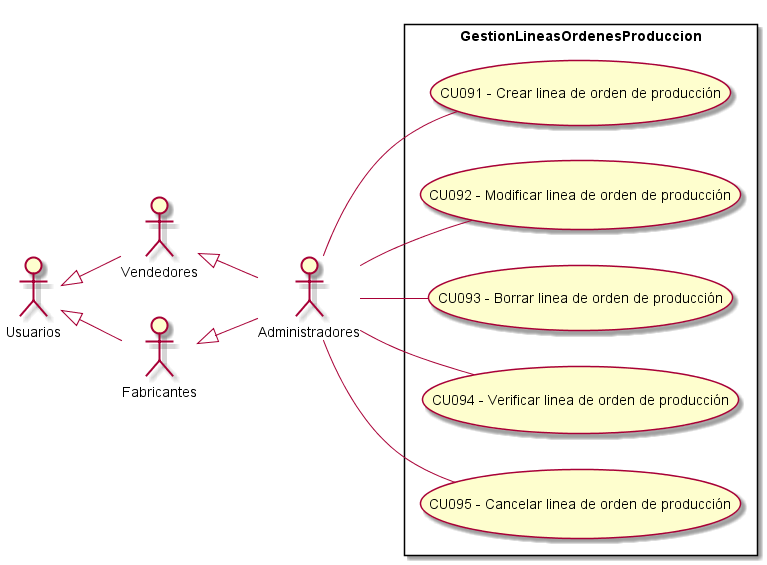

The diagram above was rendered by PlantUML. Its source (embedded in the PNG):
@startuml GestionLineasOrdenesProduccion
top to bottom direction
:Usuarios: 
:Administradores: 
:Vendedores:
:Fabricantes:

Usuarios <|-- Vendedores
Usuarios <|-- Fabricantes
Vendedores <|-- Administradores
Fabricantes <|-- Administradores

 left to right direction

rectangle GestionLineasOrdenesProduccion{
    UseCase "CU091 - Crear linea de orden de producción" as C
    UseCase "CU092 - Modificar linea de orden de producción" as M
    UseCase "CU093 - Borrar linea de orden de producción" as B
    UseCase "CU094 - Verificar linea de orden de producción" as Verificar
    UseCase "CU095 - Cancelar linea de orden de producción" as Cancelar
}
    Administradores -- C
    Administradores -- Verificar
    Administradores -- Cancelar
    Administradores -- B
    Administradores -- M
    
@enduml